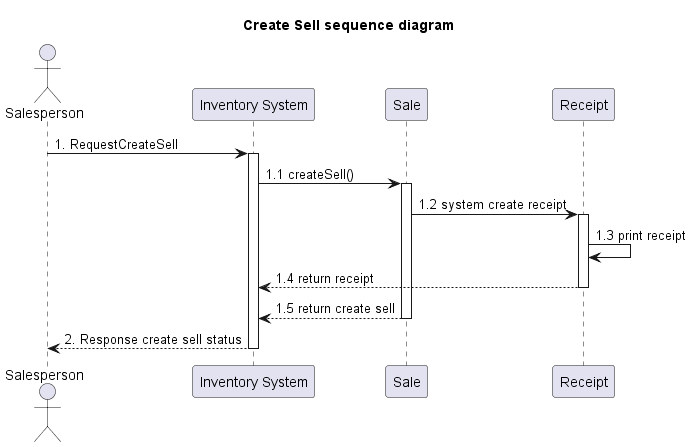

The diagram above was rendered by PlantUML. Its source (embedded in the PNG):
@startuml
'example
title Create Sell sequence diagram

actor Salesperson as actorSalesperson
participant "Inventory System" as InventorySystem
participant "Sale" as classSell

participant "Receipt" as classReceipt


actorSalesperson -> InventorySystem: 1. RequestCreateSell
activate InventorySystem

InventorySystem -> classSell: 1.1 createSell()
activate classSell

classSell -> classReceipt : 1.2 system create receipt

activate classReceipt
classReceipt -> classReceipt : 1.3 print receipt


classReceipt --> InventorySystem: 1.4 return receipt
deactivate classReceipt

classSell --> InventorySystem: 1.5 return create sell
deactivate classSell

InventorySystem --> actorSalesperson : 2. Response create sell status

deactivate InventorySystem




@enduml